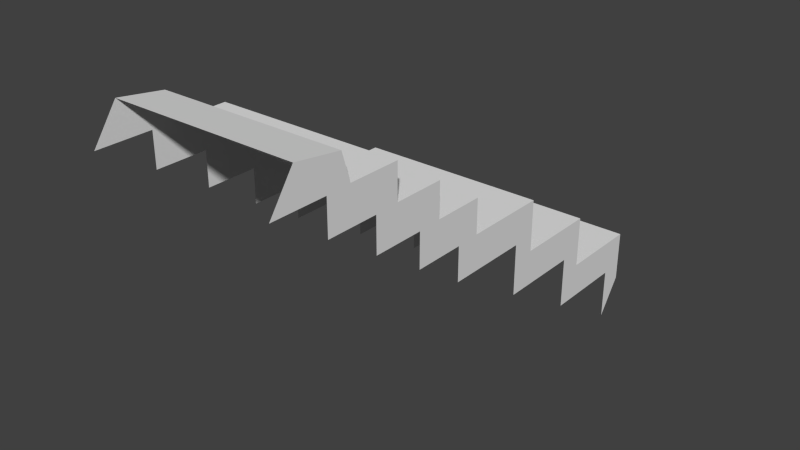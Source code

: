 # Source: Upstairs_1.blend  (saved by Blender 2.75.0; exported with 4.5.12 LTS)
import bpy
from mathutils import Matrix  # noqa: F401  (used for matrix-valued properties, if any)

bpy.ops.wm.read_factory_settings(use_empty=True)
scene = bpy.context.scene
scene.name = 'Scene'

# ---- collections
col_collection_1 = bpy.data.collections.new('Collection 1'); scene.collection.children.link(col_collection_1)

# ---- world
world_world = bpy.data.worlds.new('World'); scene.world = world_world
world_world.color = (0.05088, 0.05088, 0.05088)
world_world.use_sun_shadow = False
world_world.sun_shadow_jitter_overblur = 0.0
world_world.cycles.sampling_method = 'MANUAL'
world_world.cycles.sample_map_resolution = 256

# ---- meshes
me_plane_001 = bpy.data.meshes.new('Plane.001')
me_plane_001.from_pydata([(-5.187, -13.41, 10.64), (5.69, -13.41, 10.64), (-5.187, -10.69, 10.25), (5.69, -10.69, 10.25), (-5.187, -10.2, 8.639), (5.69, -10.2, 8.639), (-5.187, -7.198, 8.639), (5.69, -7.198, 8.639), (-5.187, -7.198, 6.639), (5.69, -7.198, 6.639), (-5.187, -4.198, 6.639), (5.69, -4.198, 6.639), (-5.187, -4.198, 4.639), (5.69, -4.198, 4.639), (-5.187, -1.198, 4.639), (5.69, -1.198, 4.639), (-5.187, -1.198, 2.639), (5.69, -1.198, 2.639), (-5.187, 3.802, 2.639), (5.69, 3.802, 2.639), (-5.187, 3.802, -0.3607), (5.69, 3.802, -0.3607), (-5.187, 8.802, -0.3607), (5.69, 8.802, -0.3607), (-5.187, 8.802, -3.361), (5.69, 8.802, -3.361), (-5.187, 13.8, -3.361), (5.69, 13.8, -3.361), (-5.187, 13.8, -6.361), (5.69, 13.8, -6.361), (-5.187, -14.83, 8.58), (5.69, -14.83, 8.58), (-5.187, -11.63, 8.58), (5.69, -11.63, 8.58), (-5.187, -11.63, 6.58), (5.69, -11.63, 6.58), (-5.187, -8.626, 6.58), (5.69, -8.626, 6.58), (-5.187, -8.626, 4.58), (5.69, -8.626, 4.58), (-5.187, -5.626, 4.58), (5.69, -5.626, 4.58), (-5.187, -5.626, 2.58), (5.69, -5.626, 2.58), (-5.187, -2.626, 2.58), (5.69, -2.626, 2.58), (-5.187, -2.626, 0.5799), (5.69, -2.626, 0.5799), (-5.187, 2.374, 0.5799), (5.69, 2.374, 0.5799), (-5.187, 2.374, -2.42), (5.69, 2.374, -2.42), (-5.187, 7.374, -2.42), (5.69, 7.374, -2.42), (-5.187, 7.374, -5.42), (5.69, 7.374, -5.42), (-5.187, 12.37, -5.42), (5.69, 12.37, -5.42), (-5.187, 12.37, -8.42), (5.69, 12.37, -8.42)], [], [(0, 1, 3, 2), (2, 3, 5, 4), (4, 5, 7, 6), (6, 7, 9, 8), (8, 9, 11, 10), (10, 11, 13, 12), (12, 13, 15, 14), (14, 15, 17, 16), (16, 17, 19, 18), (18, 19, 21, 20), (20, 21, 23, 22), (22, 23, 25, 24), (24, 25, 27, 26), (26, 27, 29, 28), (3, 1, 31, 33), (21, 19, 49, 51), (18, 20, 50, 48), (13, 11, 41, 43), (10, 12, 42, 40), (5, 3, 33, 35), (23, 21, 51, 53), (2, 4, 34, 32), (20, 22, 52, 50), (15, 13, 43, 45), (12, 14, 44, 42), (7, 5, 35, 37), (25, 23, 53, 55), (4, 6, 36, 34), (22, 24, 54, 52), (17, 15, 45, 47), (14, 16, 46, 44), (9, 7, 37, 39), (27, 25, 55, 57), (6, 8, 38, 36), (24, 26, 56, 54), (19, 17, 47, 49), (0, 2, 32, 30), (16, 18, 48, 46), (11, 9, 39, 41), (29, 27, 57, 59), (8, 10, 40, 38), (26, 28, 58, 56)])
_uv = me_plane_001.uv_layers.new(name='UVMap')
_uv.uv.foreach_set('vector', [0.0001095, 0.2505, 0.0001089, 0.0001097, 0.06317, 0.0001095, 0.06317, 0.2505, 0.06317, 0.2505, 0.06317, 0.0001095, 0.1019, 0.0001095, 0.1019, 0.2505, 0.1019, 0.2505, 0.1019, 0.0001095, 0.171, 0.0001094, 0.171, 0.2505, 0.171, 0.2505, 0.171, 0.0001094, 0.2171, 0.0001094, 0.2171, 0.2505, 0.2171, 0.2505, 0.2171, 0.0001094, 0.2861, 0.0001093, 0.2861, 0.2505, 0.2861, 0.2505, 0.2861, 0.0001093, 0.3322, 0.0001092, 0.3322, 0.2505, 0.3322, 0.2505, 0.3322, 0.0001092, 0.4012, 0.0001092, 0.4012, 0.2505, 0.4012, 0.2505, 0.4012, 0.0001092, 0.4473, 0.0001092, 0.4473, 0.2505, 0.4473, 0.2505, 0.4473, 0.0001092, 0.5624, 0.0001091, 0.5624, 0.2505, 0.5624, 0.2505, 0.5624, 0.0001091, 0.6315, 0.000109, 0.6315, 0.2505, 0.6315, 0.2505, 0.6315, 0.000109, 0.7466, 0.000109, 0.7466, 0.2505, 0.7466, 0.2505, 0.7466, 0.000109, 0.8157, 0.0001089, 0.8157, 0.2505, 0.8157, 0.2505, 0.8157, 0.0001089, 0.9308, 0.000109, 0.9308, 0.2505, 0.9308, 0.2505, 0.9308, 0.000109, 0.9999, 0.000109, 0.9999, 0.2505, 0.06203, 0.346, 0.003873, 0.3215, 0.0001089, 0.264, 0.06341, 0.302, 0.4739, 0.3084, 0.4384, 0.3676, 0.4346, 0.31, 0.4701, 0.2508, 0.4384, 0.3679, 0.4739, 0.4271, 0.4701, 0.4847, 0.4346, 0.4255, 0.2567, 0.3122, 0.233, 0.3517, 0.2293, 0.2942, 0.253, 0.2547, 0.2331, 0.3837, 0.2567, 0.4232, 0.253, 0.4807, 0.2293, 0.4413, 0.09088, 0.3201, 0.06203, 0.346, 0.06341, 0.302, 0.08712, 0.2625, 0.5726, 0.3676, 0.4739, 0.3084, 0.4701, 0.2508, 0.5688, 0.3101, 0.06205, 0.3894, 0.0909, 0.4153, 0.08712, 0.4729, 0.06343, 0.4334, 0.4739, 0.4271, 0.5726, 0.3679, 0.5689, 0.4255, 0.4701, 0.4847, 0.316, 0.3478, 0.2567, 0.3122, 0.253, 0.2547, 0.3122, 0.2902, 0.2567, 0.4232, 0.316, 0.3876, 0.3122, 0.4452, 0.253, 0.4807, 0.1501, 0.3556, 0.09088, 0.3201, 0.08712, 0.2625, 0.1463, 0.2981, 0.6082, 0.3084, 0.5726, 0.3676, 0.5688, 0.3101, 0.6044, 0.2508, 0.0909, 0.4153, 0.1501, 0.3797, 0.1464, 0.4373, 0.08712, 0.4729, 0.5726, 0.3679, 0.6082, 0.4271, 0.6044, 0.4847, 0.5689, 0.4255, 0.3397, 0.3083, 0.316, 0.3478, 0.3122, 0.2902, 0.3359, 0.2508, 0.316, 0.3876, 0.3397, 0.4271, 0.3359, 0.4847, 0.3122, 0.4452, 0.1738, 0.3162, 0.1501, 0.3556, 0.1463, 0.2981, 0.17, 0.2586, 0.7069, 0.3677, 0.6082, 0.3084, 0.6044, 0.2508, 0.7031, 0.3101, 0.1501, 0.3797, 0.1738, 0.4192, 0.17, 0.4768, 0.1464, 0.4373, 0.6082, 0.4271, 0.7069, 0.3679, 0.7031, 0.4255, 0.6044, 0.4847, 0.4384, 0.3676, 0.3397, 0.3083, 0.3359, 0.2508, 0.4346, 0.31, 0.003893, 0.4138, 0.06205, 0.3894, 0.06343, 0.4334, 0.0001089, 0.4714, 0.3397, 0.4271, 0.4384, 0.3679, 0.4346, 0.4255, 0.3359, 0.4847, 0.233, 0.3517, 0.1738, 0.3162, 0.17, 0.2586, 0.2293, 0.2942, 0.7424, 0.3085, 0.7069, 0.3677, 0.7031, 0.3101, 0.7387, 0.2509, 0.1738, 0.4192, 0.2331, 0.3837, 0.2293, 0.4413, 0.17, 0.4768, 0.7069, 0.3679, 0.7424, 0.4271, 0.7387, 0.4847, 0.7031, 0.4255])
me_plane_001.use_remesh_preserve_volume = False
me_plane_001.use_remesh_preserve_attributes = False
me_plane_001.use_mirror_vertex_groups = False
me_plane_001.update()

# ---- objects
ob_upstairs_1 = bpy.data.objects.new('Upstairs_1', me_plane_001)

# ---- transforms, parenting, visibility, modifiers, constraints
ob_upstairs_1.location = (0.0, 9.537e-07, 0.0)
ob_upstairs_1.lineart.crease_threshold = 0.0

# ---- collection membership
col_collection_1.objects.link(ob_upstairs_1)

# ---- scene / render settings (as saved in the file)
scene.frame_start = 1; scene.frame_end = 250; scene.frame_set(1)
scene.render.engine = 'BLENDER_EEVEE_NEXT'
scene.render.resolution_percentage = 50
scene.render.dither_intensity = 0.0
scene.cycles.use_denoising = False
scene.cycles.samples = 10
scene.cycles.sampling_pattern = 'TABULATED_SOBOL'
scene.cycles.light_sampling_threshold = 0.0
scene.cycles.use_adaptive_sampling = False
scene.cycles.use_light_tree = False
scene.cycles.blur_glossy = 0.0
scene.cycles.pixel_filter_type = 'GAUSSIAN'
scene.cycles.sample_clamp_indirect = 0.0
scene.view_settings.view_transform = 'Standard'
bpy.context.view_layer.update()

# ---- added for rendering (the .blend has no active camera and no usable light): camera, sun
cam_auto = bpy.data.cameras.new('AutoCamera')
cam_auto.lens = 50.0
cam_auto.sensor_width = 36.0
cam_auto.clip_end = 1000.0
ob_auto_camera = bpy.data.objects.new('AutoCamera', cam_auto)
scene.collection.objects.link(ob_auto_camera)
ob_auto_camera.location = (33.6299, -40.5696, 27.8124)
ob_auto_camera.rotation_euler = (1.09748, -7.21219e-08, 0.694738)
scene.camera = ob_auto_camera
light_auto_sun = bpy.data.lights.new('AutoSun', 'SUN')
light_auto_sun.energy = 3.0
light_auto_sun.angle = 0.0523599
ob_auto_sun = bpy.data.objects.new('AutoSun', light_auto_sun)
scene.collection.objects.link(ob_auto_sun)
ob_auto_sun.rotation_euler = (0.872665, 0.174533, 0.523599)
bpy.context.view_layer.update()
